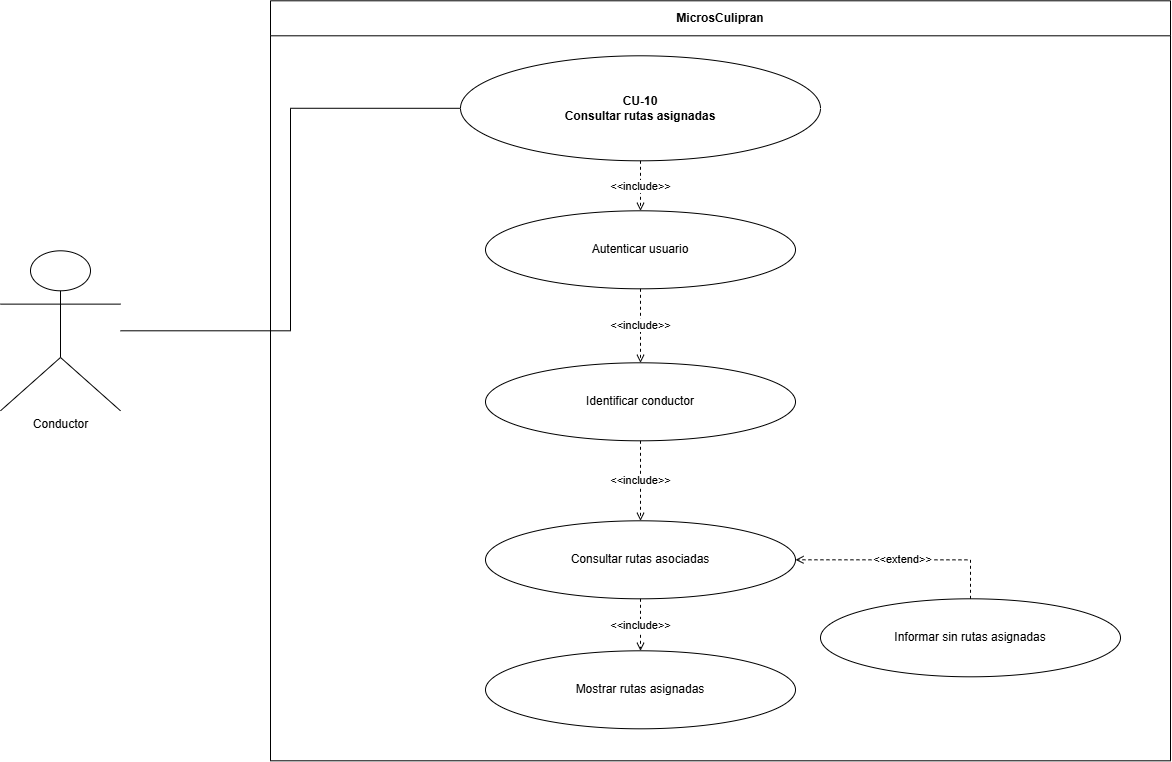

The diagram above was exported from draw.io. Its source (the exported page's mxGraphModel, read from the mxfile embedded in the PNG):
<mxGraphModel dx="1488" dy="782" grid="1" gridSize="10" guides="1" tooltips="1" connect="1" arrows="1" fold="1" page="1" pageScale="1" pageWidth="1400" pageHeight="1000" math="0" shadow="0">
  <root>
    <mxCell id="0" />
    <mxCell id="1" parent="0" />
    <mxCell id="sys" parent="1" style="swimlane;fontStyle=1;horizontal=1;startSize=35;html=1;whiteSpace=wrap;strokeColor=#000000;fillColor=#ffffff;" value="MicrosCulipran" vertex="1">
      <mxGeometry height="760" width="900" x="340" y="60" as="geometry" />
    </mxCell>
    <mxCell id="ext0" parent="sys" style="ellipse;whiteSpace=wrap;html=1;strokeColor=#000000;fillColor=#ffffff;" value="Informar sin rutas asignadas" vertex="1">
      <mxGeometry height="78" width="300" x="550" y="598" as="geometry" />
    </mxCell>
    <mxCell id="inc3" parent="sys" style="ellipse;whiteSpace=wrap;html=1;strokeColor=#000000;fillColor=#ffffff;" value="Mostrar rutas asignadas" vertex="1">
      <mxGeometry height="78" width="310" x="215" y="650" as="geometry" />
    </mxCell>
    <mxCell id="inc2" parent="sys" style="ellipse;whiteSpace=wrap;html=1;strokeColor=#000000;fillColor=#ffffff;" value="Consultar rutas asociadas" vertex="1">
      <mxGeometry height="78" width="310" x="215" y="520" as="geometry" />
    </mxCell>
    <mxCell id="inc1" parent="sys" style="ellipse;whiteSpace=wrap;html=1;strokeColor=#000000;fillColor=#ffffff;" value="Identificar conductor" vertex="1">
      <mxGeometry height="78" width="310" x="215" y="362" as="geometry" />
    </mxCell>
    <mxCell id="inc0" parent="sys" style="ellipse;whiteSpace=wrap;html=1;strokeColor=#000000;fillColor=#ffffff;" value="Autenticar usuario" vertex="1">
      <mxGeometry height="78" width="310" x="215" y="210" as="geometry" />
    </mxCell>
    <mxCell id="einc1" edge="1" parent="sys" source="inc0" style="edgeStyle=orthogonalEdgeStyle;rounded=0;html=1;endArrow=open;endFill=0;startArrow=none;strokeColor=#000000;dashed=1;exitX=0.5;exitY=1;exitDx=0;exitDy=0;" target="inc1" value="&amp;lt;&amp;lt;include&amp;gt;&amp;gt;">
      <mxGeometry relative="1" as="geometry" />
    </mxCell>
    <mxCell id="einc2" edge="1" parent="sys" source="inc1" style="edgeStyle=orthogonalEdgeStyle;rounded=0;html=1;endArrow=open;endFill=0;startArrow=none;strokeColor=#000000;dashed=1;exitX=0.5;exitY=1;exitDx=0;exitDy=0;entryX=0.5;entryY=0;entryDx=0;entryDy=0;" target="inc2" value="&amp;lt;&amp;lt;include&amp;gt;&amp;gt;">
      <mxGeometry relative="1" as="geometry">
        <Array as="points">
          <mxPoint x="370" y="500" />
          <mxPoint x="370" y="500" />
        </Array>
      </mxGeometry>
    </mxCell>
    <mxCell id="einc3" edge="1" parent="sys" source="inc2" style="edgeStyle=orthogonalEdgeStyle;rounded=0;html=1;endArrow=open;endFill=0;startArrow=none;strokeColor=#000000;dashed=1;exitX=0.5;exitY=1;exitDx=0;exitDy=0;entryX=0.5;entryY=0;entryDx=0;entryDy=0;" target="inc3" value="&amp;lt;&amp;lt;include&amp;gt;&amp;gt;">
      <mxGeometry relative="1" as="geometry">
        <Array as="points">
          <mxPoint x="370" y="620" />
        </Array>
      </mxGeometry>
    </mxCell>
    <mxCell id="eext0" edge="1" parent="sys" source="ext0" style="edgeStyle=orthogonalEdgeStyle;rounded=0;html=1;endArrow=open;endFill=0;startArrow=none;strokeColor=#000000;dashed=1;exitX=0.5;exitY=0;exitDx=0;exitDy=0;entryX=1;entryY=0.5;entryDx=0;entryDy=0;" target="inc2" value="&amp;lt;&amp;lt;extend&amp;gt;&amp;gt;">
      <mxGeometry relative="1" as="geometry" />
    </mxCell>
    <mxCell id="actor" parent="1" style="shape=umlActor;verticalLabelPosition=bottom;verticalAlign=top;html=1;outlineConnect=0;strokeColor=#000000;fillColor=#ffffff;" value="Conductor" vertex="1">
      <mxGeometry height="160" width="120" x="70" y="310" as="geometry" />
    </mxCell>
    <mxCell id="main" parent="1" style="ellipse;whiteSpace=wrap;html=1;strokeColor=#000000;fillColor=#ffffff;fontStyle=1;" value="CU-10&#10;Consultar rutas asignadas" vertex="1">
      <mxGeometry height="105" width="360" x="530" y="115" as="geometry" />
    </mxCell>
    <mxCell id="assoc" edge="1" parent="1" source="actor" style="edgeStyle=orthogonalEdgeStyle;rounded=0;html=1;endArrow=none;startArrow=none;strokeColor=#000000;entryX=0;entryY=0.5;entryDx=0;entryDy=0;" target="main">
      <mxGeometry relative="1" as="geometry" />
    </mxCell>
    <mxCell id="einc0" edge="1" parent="1" source="main" style="edgeStyle=orthogonalEdgeStyle;rounded=0;html=1;endArrow=open;endFill=0;startArrow=none;strokeColor=#000000;dashed=1;" target="inc0" value="&amp;lt;&amp;lt;include&amp;gt;&amp;gt;">
      <mxGeometry relative="1" as="geometry" />
    </mxCell>
  </root>
</mxGraphModel>